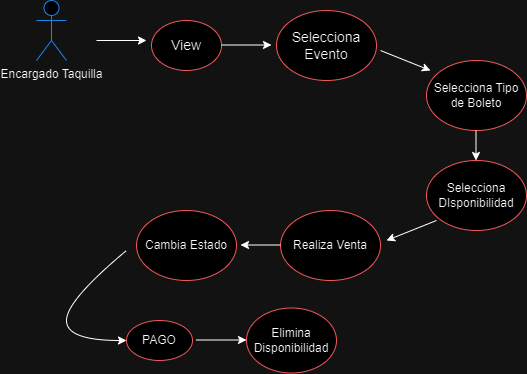

The diagram above was exported from draw.io. Its source (the exported page's mxGraphModel, read from the mxfile embedded in the PNG):
<mxGraphModel dx="1249" dy="573" grid="1" gridSize="10" guides="1" tooltips="1" connect="1" arrows="1" fold="1" page="1" pageScale="1" pageWidth="827" pageHeight="1169" math="0" shadow="0">
  <root>
    <mxCell id="WIyWlLk6GJQsqaUBKTNV-0" />
    <mxCell id="WIyWlLk6GJQsqaUBKTNV-1" parent="WIyWlLk6GJQsqaUBKTNV-0" />
    <mxCell id="zlxJBa_7yvhvsYiWf_md-6" value="" style="ellipse;whiteSpace=wrap;html=1;strokeColor=#FF6666;" parent="WIyWlLk6GJQsqaUBKTNV-1" vertex="1">
      <mxGeometry x="310" y="90" width="100" height="70" as="geometry" />
    </mxCell>
    <mxCell id="zlxJBa_7yvhvsYiWf_md-3" value="" style="ellipse;whiteSpace=wrap;html=1;strokeColor=#FF6666;" parent="WIyWlLk6GJQsqaUBKTNV-1" vertex="1">
      <mxGeometry x="185" y="100" width="70" height="50" as="geometry" />
    </mxCell>
    <mxCell id="zlxJBa_7yvhvsYiWf_md-0" value="Encargado Taquilla" style="shape=umlActor;verticalLabelPosition=bottom;verticalAlign=top;html=1;outlineConnect=0;strokeColor=#3399FF;" parent="WIyWlLk6GJQsqaUBKTNV-1" vertex="1">
      <mxGeometry x="70" y="80" width="30" height="60" as="geometry" />
    </mxCell>
    <mxCell id="zlxJBa_7yvhvsYiWf_md-1" value="" style="endArrow=classic;html=1;rounded=0;" parent="WIyWlLk6GJQsqaUBKTNV-1" edge="1">
      <mxGeometry width="50" height="50" relative="1" as="geometry">
        <mxPoint x="130" y="120" as="sourcePoint" />
        <mxPoint x="180" y="120" as="targetPoint" />
      </mxGeometry>
    </mxCell>
    <mxCell id="zlxJBa_7yvhvsYiWf_md-2" value="&lt;font style=&quot;font-size: 14px;&quot;&gt;View&lt;/font&gt;" style="text;html=1;align=center;verticalAlign=middle;whiteSpace=wrap;rounded=0;" parent="WIyWlLk6GJQsqaUBKTNV-1" vertex="1">
      <mxGeometry x="190" y="110" width="60" height="30" as="geometry" />
    </mxCell>
    <mxCell id="zlxJBa_7yvhvsYiWf_md-4" value="" style="endArrow=classic;html=1;rounded=0;" parent="WIyWlLk6GJQsqaUBKTNV-1" edge="1">
      <mxGeometry width="50" height="50" relative="1" as="geometry">
        <mxPoint x="255" y="124.5" as="sourcePoint" />
        <mxPoint x="305" y="124.5" as="targetPoint" />
      </mxGeometry>
    </mxCell>
    <mxCell id="zlxJBa_7yvhvsYiWf_md-5" value="&lt;font style=&quot;font-size: 14px;&quot;&gt;Selecciona Evento&lt;/font&gt;" style="text;html=1;align=center;verticalAlign=middle;whiteSpace=wrap;rounded=0;" parent="WIyWlLk6GJQsqaUBKTNV-1" vertex="1">
      <mxGeometry x="330" y="110" width="60" height="30" as="geometry" />
    </mxCell>
    <mxCell id="zlxJBa_7yvhvsYiWf_md-10" value="" style="endArrow=classic;html=1;rounded=0;" parent="WIyWlLk6GJQsqaUBKTNV-1" edge="1">
      <mxGeometry width="50" height="50" relative="1" as="geometry">
        <mxPoint x="414" y="130" as="sourcePoint" />
        <mxPoint x="464" y="150" as="targetPoint" />
      </mxGeometry>
    </mxCell>
    <mxCell id="zlxJBa_7yvhvsYiWf_md-11" value="Selecciona Tipo de Boleto" style="ellipse;whiteSpace=wrap;html=1;strokeColor=#FF6666;" parent="WIyWlLk6GJQsqaUBKTNV-1" vertex="1">
      <mxGeometry x="460" y="140" width="100" height="70" as="geometry" />
    </mxCell>
    <mxCell id="zlxJBa_7yvhvsYiWf_md-13" value="" style="endArrow=classic;html=1;rounded=0;" parent="WIyWlLk6GJQsqaUBKTNV-1" edge="1">
      <mxGeometry width="50" height="50" relative="1" as="geometry">
        <mxPoint x="509.5" y="210" as="sourcePoint" />
        <mxPoint x="509.5" y="240" as="targetPoint" />
      </mxGeometry>
    </mxCell>
    <mxCell id="zlxJBa_7yvhvsYiWf_md-14" value="Selecciona DIsponibilidad" style="ellipse;whiteSpace=wrap;html=1;strokeColor=#FF6666;" parent="WIyWlLk6GJQsqaUBKTNV-1" vertex="1">
      <mxGeometry x="460" y="240" width="100" height="70" as="geometry" />
    </mxCell>
    <mxCell id="zlxJBa_7yvhvsYiWf_md-15" value="" style="endArrow=classic;html=1;rounded=0;" parent="WIyWlLk6GJQsqaUBKTNV-1" edge="1">
      <mxGeometry width="50" height="50" relative="1" as="geometry">
        <mxPoint x="470" y="300" as="sourcePoint" />
        <mxPoint x="420" y="320" as="targetPoint" />
      </mxGeometry>
    </mxCell>
    <mxCell id="zlxJBa_7yvhvsYiWf_md-16" value="Realiza Venta" style="ellipse;whiteSpace=wrap;html=1;strokeColor=#FF6666;" parent="WIyWlLk6GJQsqaUBKTNV-1" vertex="1">
      <mxGeometry x="314" y="290" width="100" height="70" as="geometry" />
    </mxCell>
    <mxCell id="zlxJBa_7yvhvsYiWf_md-17" value="" style="endArrow=classic;html=1;rounded=0;" parent="WIyWlLk6GJQsqaUBKTNV-1" edge="1">
      <mxGeometry width="50" height="50" relative="1" as="geometry">
        <mxPoint x="314" y="324.5" as="sourcePoint" />
        <mxPoint x="274" y="324.5" as="targetPoint" />
      </mxGeometry>
    </mxCell>
    <mxCell id="zlxJBa_7yvhvsYiWf_md-19" value="Cambia Estado" style="ellipse;whiteSpace=wrap;html=1;strokeColor=#FF6666;" parent="WIyWlLk6GJQsqaUBKTNV-1" vertex="1">
      <mxGeometry x="170" y="290" width="100" height="70" as="geometry" />
    </mxCell>
    <mxCell id="zlxJBa_7yvhvsYiWf_md-20" value="" style="curved=1;endArrow=classic;html=1;rounded=0;" parent="WIyWlLk6GJQsqaUBKTNV-1" edge="1">
      <mxGeometry width="50" height="50" relative="1" as="geometry">
        <mxPoint x="160" y="330" as="sourcePoint" />
        <mxPoint x="160" y="420" as="targetPoint" />
        <Array as="points">
          <mxPoint x="100" y="380" />
          <mxPoint x="100" y="420" />
        </Array>
      </mxGeometry>
    </mxCell>
    <mxCell id="zlxJBa_7yvhvsYiWf_md-22" value="PAGO" style="ellipse;whiteSpace=wrap;html=1;strokeColor=#FF6666;" parent="WIyWlLk6GJQsqaUBKTNV-1" vertex="1">
      <mxGeometry x="160" y="400" width="66" height="40" as="geometry" />
    </mxCell>
    <mxCell id="zlxJBa_7yvhvsYiWf_md-23" value="Elimina Disponibilidad" style="ellipse;whiteSpace=wrap;html=1;strokeColor=#FF6666;" parent="WIyWlLk6GJQsqaUBKTNV-1" vertex="1">
      <mxGeometry x="280" y="387.5" width="90" height="65" as="geometry" />
    </mxCell>
    <mxCell id="zlxJBa_7yvhvsYiWf_md-24" value="" style="endArrow=classic;html=1;rounded=0;" parent="WIyWlLk6GJQsqaUBKTNV-1" edge="1">
      <mxGeometry width="50" height="50" relative="1" as="geometry">
        <mxPoint x="230" y="419.5" as="sourcePoint" />
        <mxPoint x="280" y="419.5" as="targetPoint" />
      </mxGeometry>
    </mxCell>
  </root>
</mxGraphModel>